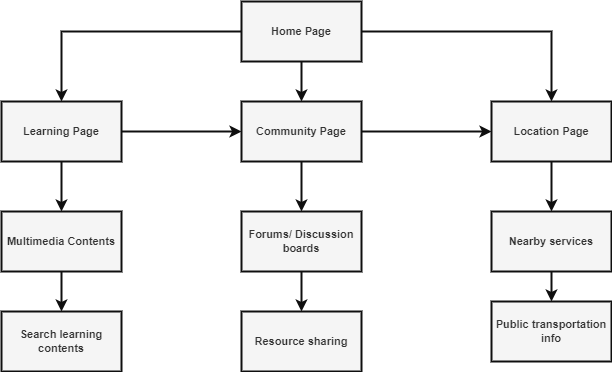

The diagram above was exported from draw.io. Its source (the exported page's mxGraphModel, read from the mxfile embedded in the PNG):
<mxGraphModel dx="794" dy="412" grid="1" gridSize="10" guides="1" tooltips="1" connect="1" arrows="1" fold="1" page="1" pageScale="1" pageWidth="850" pageHeight="1100" math="0" shadow="0">
  <root>
    <mxCell id="0" />
    <mxCell id="1" parent="0" />
    <mxCell id="fPfTsrfEYjO3xUqeBtKb-6" style="edgeStyle=orthogonalEdgeStyle;rounded=0;orthogonalLoop=1;jettySize=auto;html=1;entryX=0.5;entryY=0;entryDx=0;entryDy=0;fillColor=#f5f5f5;strokeColor=#0f0f0f;strokeWidth=2;fontStyle=1;fontSize=11;" edge="1" parent="1" source="fPfTsrfEYjO3xUqeBtKb-1" target="fPfTsrfEYjO3xUqeBtKb-4">
      <mxGeometry relative="1" as="geometry" />
    </mxCell>
    <mxCell id="fPfTsrfEYjO3xUqeBtKb-7" style="edgeStyle=orthogonalEdgeStyle;rounded=0;orthogonalLoop=1;jettySize=auto;html=1;entryX=0.5;entryY=0;entryDx=0;entryDy=0;fillColor=#f5f5f5;strokeColor=#0f0f0f;strokeWidth=2;fontStyle=1;fontSize=11;" edge="1" parent="1" source="fPfTsrfEYjO3xUqeBtKb-1" target="fPfTsrfEYjO3xUqeBtKb-2">
      <mxGeometry relative="1" as="geometry" />
    </mxCell>
    <mxCell id="fPfTsrfEYjO3xUqeBtKb-8" style="edgeStyle=orthogonalEdgeStyle;rounded=0;orthogonalLoop=1;jettySize=auto;html=1;entryX=0.5;entryY=0;entryDx=0;entryDy=0;fillColor=#f5f5f5;strokeColor=#0f0f0f;strokeWidth=2;fontStyle=1;fontSize=11;" edge="1" parent="1" source="fPfTsrfEYjO3xUqeBtKb-1" target="fPfTsrfEYjO3xUqeBtKb-3">
      <mxGeometry relative="1" as="geometry" />
    </mxCell>
    <mxCell id="fPfTsrfEYjO3xUqeBtKb-1" value="Home Page" style="rounded=0;whiteSpace=wrap;html=1;fillColor=#f5f5f5;fontColor=#333333;strokeColor=#0f0f0f;strokeWidth=2;fontStyle=1;fontSize=11;" vertex="1" parent="1">
      <mxGeometry x="330" y="40" width="120" height="60" as="geometry" />
    </mxCell>
    <mxCell id="fPfTsrfEYjO3xUqeBtKb-20" value="" style="edgeStyle=orthogonalEdgeStyle;rounded=0;orthogonalLoop=1;jettySize=auto;html=1;fillColor=#f5f5f5;strokeColor=#0f0f0f;strokeWidth=2;fontStyle=1;fontSize=11;" edge="1" parent="1" source="fPfTsrfEYjO3xUqeBtKb-2" target="fPfTsrfEYjO3xUqeBtKb-18">
      <mxGeometry relative="1" as="geometry" />
    </mxCell>
    <mxCell id="fPfTsrfEYjO3xUqeBtKb-2" value="Location Page" style="rounded=0;whiteSpace=wrap;html=1;fillColor=#f5f5f5;fontColor=#333333;strokeColor=#0f0f0f;strokeWidth=2;fontStyle=1;fontSize=11;" vertex="1" parent="1">
      <mxGeometry x="580" y="140" width="120" height="60" as="geometry" />
    </mxCell>
    <mxCell id="fPfTsrfEYjO3xUqeBtKb-15" value="" style="edgeStyle=orthogonalEdgeStyle;rounded=0;orthogonalLoop=1;jettySize=auto;html=1;fillColor=#f5f5f5;strokeColor=#0f0f0f;strokeWidth=2;fontStyle=1;fontSize=11;" edge="1" parent="1" source="fPfTsrfEYjO3xUqeBtKb-3" target="fPfTsrfEYjO3xUqeBtKb-14">
      <mxGeometry relative="1" as="geometry" />
    </mxCell>
    <mxCell id="fPfTsrfEYjO3xUqeBtKb-23" style="edgeStyle=orthogonalEdgeStyle;rounded=0;orthogonalLoop=1;jettySize=auto;html=1;entryX=0;entryY=0.5;entryDx=0;entryDy=0;fillColor=#f5f5f5;strokeColor=#0f0f0f;strokeWidth=2;fontStyle=1;fontSize=11;" edge="1" parent="1" source="fPfTsrfEYjO3xUqeBtKb-3" target="fPfTsrfEYjO3xUqeBtKb-2">
      <mxGeometry relative="1" as="geometry" />
    </mxCell>
    <mxCell id="fPfTsrfEYjO3xUqeBtKb-3" value="Community Page" style="rounded=0;whiteSpace=wrap;html=1;fillColor=#f5f5f5;fontColor=#333333;strokeColor=#0f0f0f;strokeWidth=2;fontStyle=1;fontSize=11;" vertex="1" parent="1">
      <mxGeometry x="330" y="140" width="120" height="60" as="geometry" />
    </mxCell>
    <mxCell id="fPfTsrfEYjO3xUqeBtKb-11" value="" style="edgeStyle=orthogonalEdgeStyle;rounded=0;orthogonalLoop=1;jettySize=auto;html=1;fillColor=#f5f5f5;strokeColor=#0f0f0f;strokeWidth=2;fontStyle=1;fontSize=11;" edge="1" parent="1" source="fPfTsrfEYjO3xUqeBtKb-4" target="fPfTsrfEYjO3xUqeBtKb-9">
      <mxGeometry relative="1" as="geometry" />
    </mxCell>
    <mxCell id="fPfTsrfEYjO3xUqeBtKb-22" style="edgeStyle=orthogonalEdgeStyle;rounded=0;orthogonalLoop=1;jettySize=auto;html=1;entryX=0;entryY=0.5;entryDx=0;entryDy=0;fillColor=#f5f5f5;strokeColor=#0f0f0f;strokeWidth=2;fontStyle=1;fontSize=11;" edge="1" parent="1" source="fPfTsrfEYjO3xUqeBtKb-4" target="fPfTsrfEYjO3xUqeBtKb-3">
      <mxGeometry relative="1" as="geometry" />
    </mxCell>
    <mxCell id="fPfTsrfEYjO3xUqeBtKb-4" value="Learning Page" style="rounded=0;whiteSpace=wrap;html=1;fillColor=#f5f5f5;fontColor=#333333;strokeColor=#0f0f0f;strokeWidth=2;fontStyle=1;fontSize=11;" vertex="1" parent="1">
      <mxGeometry x="90" y="140" width="120" height="60" as="geometry" />
    </mxCell>
    <mxCell id="fPfTsrfEYjO3xUqeBtKb-12" value="" style="edgeStyle=orthogonalEdgeStyle;rounded=0;orthogonalLoop=1;jettySize=auto;html=1;fillColor=#f5f5f5;strokeColor=#0f0f0f;strokeWidth=2;fontStyle=1;fontSize=11;" edge="1" parent="1" source="fPfTsrfEYjO3xUqeBtKb-9" target="fPfTsrfEYjO3xUqeBtKb-10">
      <mxGeometry relative="1" as="geometry" />
    </mxCell>
    <mxCell id="fPfTsrfEYjO3xUqeBtKb-9" value="Multimedia Contents" style="rounded=0;whiteSpace=wrap;html=1;fillColor=#f5f5f5;fontColor=#333333;strokeColor=#0f0f0f;strokeWidth=2;fontStyle=1;fontSize=11;" vertex="1" parent="1">
      <mxGeometry x="90" y="250" width="120" height="60" as="geometry" />
    </mxCell>
    <mxCell id="fPfTsrfEYjO3xUqeBtKb-10" value="Search learning contents" style="rounded=0;whiteSpace=wrap;html=1;fillColor=#f5f5f5;fontColor=#333333;strokeColor=#0f0f0f;strokeWidth=2;fontStyle=1;fontSize=11;" vertex="1" parent="1">
      <mxGeometry x="90" y="350" width="120" height="60" as="geometry" />
    </mxCell>
    <mxCell id="fPfTsrfEYjO3xUqeBtKb-17" value="" style="edgeStyle=orthogonalEdgeStyle;rounded=0;orthogonalLoop=1;jettySize=auto;html=1;fillColor=#f5f5f5;strokeColor=#0f0f0f;strokeWidth=2;fontStyle=1;fontSize=11;" edge="1" parent="1" source="fPfTsrfEYjO3xUqeBtKb-14" target="fPfTsrfEYjO3xUqeBtKb-16">
      <mxGeometry relative="1" as="geometry" />
    </mxCell>
    <mxCell id="fPfTsrfEYjO3xUqeBtKb-14" value="Forums/ Discussion boards" style="rounded=0;whiteSpace=wrap;html=1;fillColor=#f5f5f5;fontColor=#333333;strokeColor=#0f0f0f;strokeWidth=2;fontStyle=1;fontSize=11;" vertex="1" parent="1">
      <mxGeometry x="330" y="250" width="120" height="60" as="geometry" />
    </mxCell>
    <mxCell id="fPfTsrfEYjO3xUqeBtKb-16" value="Resource sharing" style="rounded=0;whiteSpace=wrap;html=1;fillColor=#f5f5f5;fontColor=#333333;strokeColor=#0f0f0f;strokeWidth=2;fontStyle=1;fontSize=11;" vertex="1" parent="1">
      <mxGeometry x="330" y="350" width="120" height="60" as="geometry" />
    </mxCell>
    <mxCell id="fPfTsrfEYjO3xUqeBtKb-21" value="" style="edgeStyle=orthogonalEdgeStyle;rounded=0;orthogonalLoop=1;jettySize=auto;html=1;fillColor=#f5f5f5;strokeColor=#0f0f0f;strokeWidth=2;fontStyle=1;fontSize=11;" edge="1" parent="1" source="fPfTsrfEYjO3xUqeBtKb-18" target="fPfTsrfEYjO3xUqeBtKb-19">
      <mxGeometry relative="1" as="geometry" />
    </mxCell>
    <mxCell id="fPfTsrfEYjO3xUqeBtKb-18" value="Nearby services" style="rounded=0;whiteSpace=wrap;html=1;fillColor=#f5f5f5;fontColor=#333333;strokeColor=#0f0f0f;strokeWidth=2;fontStyle=1;fontSize=11;" vertex="1" parent="1">
      <mxGeometry x="580" y="250" width="120" height="60" as="geometry" />
    </mxCell>
    <mxCell id="fPfTsrfEYjO3xUqeBtKb-19" value="Public transportation info" style="rounded=0;whiteSpace=wrap;html=1;fillColor=#f5f5f5;fontColor=#333333;strokeColor=#0f0f0f;strokeWidth=2;fontStyle=1;fontSize=11;" vertex="1" parent="1">
      <mxGeometry x="580" y="340" width="120" height="60" as="geometry" />
    </mxCell>
  </root>
</mxGraphModel>